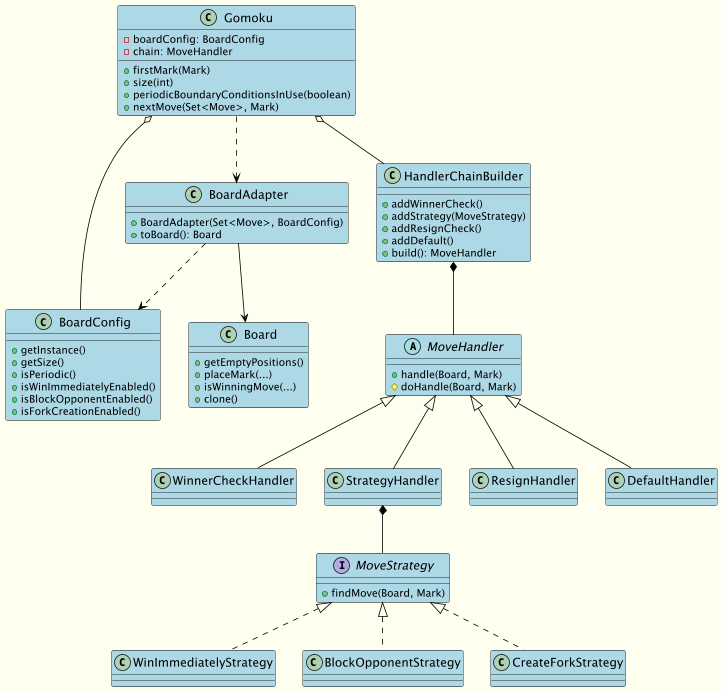

The diagram above was rendered by PlantUML. Its source (embedded in the PNG):
@startuml
skinparam defaultFontSize 13
skinparam backgroundColor #IVORY
skinparam class {
  BackgroundColor #LIGHTBLUE
  ArrowColor #BLACK
  BorderColor #BLACK
  FontSize 15
}

class Gomoku {
  - boardConfig: BoardConfig
  - chain: MoveHandler
  + firstMark(Mark)
  + size(int)
  + periodicBoundaryConditionsInUse(boolean)
  + nextMove(Set<Move>, Mark)
}

class BoardConfig {
  + getInstance()
  + getSize()
  + isPeriodic()
  + isWinImmediatelyEnabled()
  + isBlockOpponentEnabled()
  + isForkCreationEnabled()
}

class BoardAdapter {
  + BoardAdapter(Set<Move>, BoardConfig)
  + toBoard(): Board
}

class Board {
  + getEmptyPositions()
  + placeMark(...)
  + isWinningMove(...)
  + clone()
}

interface MoveStrategy {
  + findMove(Board, Mark)
}

abstract class MoveHandler {
  + handle(Board, Mark)
  # doHandle(Board, Mark)
}

class HandlerChainBuilder {
  + addWinnerCheck()
  + addStrategy(MoveStrategy)
  + addResignCheck()
  + addDefault()
  + build(): MoveHandler
}

class WinnerCheckHandler extends MoveHandler
class StrategyHandler extends MoveHandler
class ResignHandler extends MoveHandler
class DefaultHandler extends MoveHandler

class WinImmediatelyStrategy implements MoveStrategy
class BlockOpponentStrategy implements MoveStrategy
class CreateForkStrategy implements MoveStrategy

Gomoku o-- BoardConfig
Gomoku o-- HandlerChainBuilder

Gomoku ..> BoardAdapter
BoardAdapter --> Board
BoardAdapter ..> BoardConfig

HandlerChainBuilder *-- MoveHandler

StrategyHandler *-- MoveStrategy

@enduml